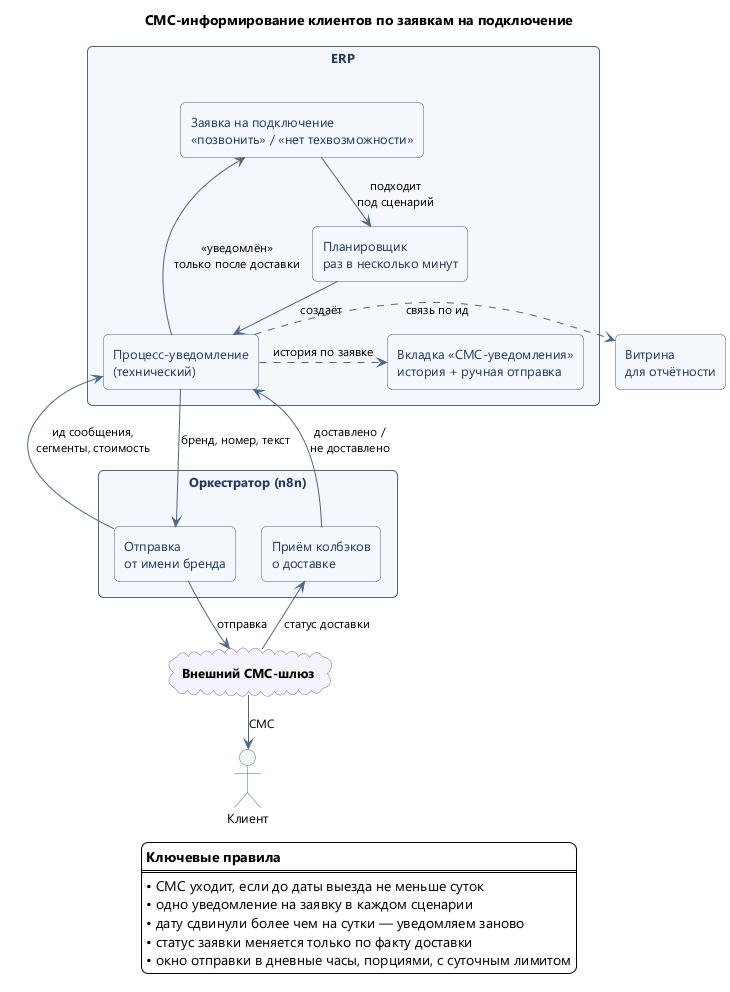

The diagram above was rendered by PlantUML. Its source (embedded in the PNG):
@startuml
' СМС-информирование по заявкам на подключение — верхнеуровневая схема
' Обезличенная версия для публичного репозитория

skinparam backgroundColor #FFFFFF
skinparam nodesep 25
skinparam ranksep 35
skinparam shadowing false
skinparam defaultFontName Segoe UI
skinparam defaultFontSize 13
skinparam ArrowColor #4A6785
skinparam ArrowFontSize 12
skinparam rectangle {
    BorderColor #4A6785
    BackgroundColor #F4F7FB
    FontColor #1F3A5F
    roundCorner 10
}
skinparam cloud {
    BorderColor #7A6BA8
    BackgroundColor #F6F3FC
}
skinparam actor {
    BorderColor #3D7A54
    BackgroundColor #F1F9F3
}

title СМС-информирование клиентов по заявкам на подключение

rectangle "**ERP**" as ERP {
    rectangle "Заявка на подключение\n«позвонить» / «нет техвозможности»" as P45
    rectangle "Планировщик\nраз в несколько минут" as SCH
    rectangle "Процесс-уведомление\n(технический)" as NP
    rectangle "Вкладка «СМС-уведомления»\nистория + ручная отправка" as TAB
}

rectangle "**Оркестратор (n8n)**" as N8N {
    rectangle "Отправка\nот имени бренда" as SEND
    rectangle "Приём колбэков\nо доставке" as CB
}

cloud "**Внешний СМС-шлюз**" as GW
actor "Клиент" as CLIENT
rectangle "Витрина\nдля отчётности" as BI

P45 -down-> SCH : подходит\nпод сценарий
SCH -down-> NP : создаёт
NP -down-> SEND : бренд, номер, текст
SEND -down-> GW : отправка
GW -down-> CLIENT : СМС
GW -left-> CB : статус доставки
SEND -left-> NP : ид сообщения,\nсегменты, стоимость
CB -up-> NP : доставлено /\nне доставлено
NP -up-> P45 : «уведомлён»\nтолько после доставки
NP .right.> TAB : история по заявке
NP .right.> BI : связь по ид

legend bottom
  **Ключевые правила**
  ====
  • СМС уходит, если до даты выезда не меньше суток
  • одно уведомление на заявку в каждом сценарии
  • дату сдвинули более чем на сутки — уведомляем заново
  • статус заявки меняется только по факту доставки
  • окно отправки в дневные часы, порциями, с суточным лимитом
endlegend

@enduml